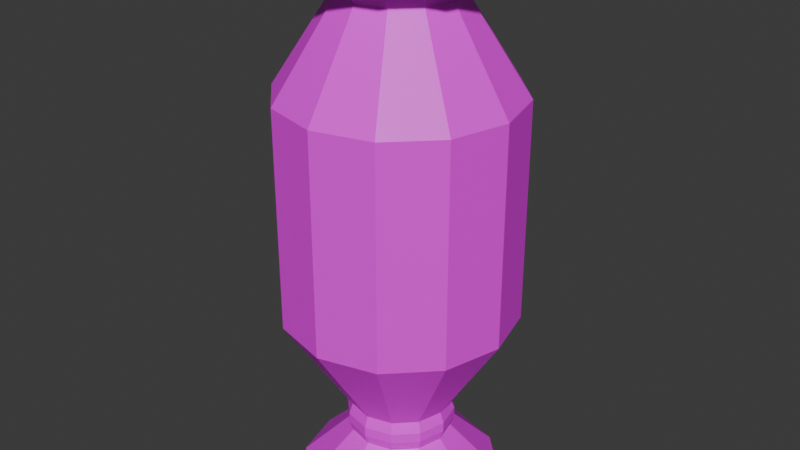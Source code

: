 # Source: Museum_Blue_Vase.blend  (saved by Blender 5.0.119; exported with 4.5.12 LTS)
import bpy
from mathutils import Matrix  # noqa: F401  (used for matrix-valued properties, if any)

bpy.ops.wm.read_factory_settings(use_empty=True)
scene = bpy.context.scene
scene.name = 'Scene'

# ---- collections
col_collection = bpy.data.collections.new('Collection'); scene.collection.children.link(col_collection)

# ---- images (referenced by path relative to the original .blend; pixels are not part of the script)
import os
ASSET_DIR = os.environ.get("B2B_ASSET_DIR", "")  # directory of the original .blend (textures are referenced by path, not embedded)
HERE = os.path.dirname(os.path.abspath(__file__))  # packed textures are extracted next to this script under _unpacked/

def load_image(name, relpath, width, height, colorspace="sRGB"):
    """Load a texture the original file referenced (path relative to the .blend, or extracted next to this script)."""
    p = next((c for c in (os.path.join(HERE, relpath), os.path.join(ASSET_DIR, relpath)) if relpath and os.path.exists(c)), "")
    if p:
        img = bpy.data.images.load(p, check_existing=True)
        img.name = name
    else:  # same state as the original file: an image datablock whose file is absent (Cycles renders it pink)
        img = bpy.data.images.new(name, width, height)
        img.source = "FILE"
        img.filepath = "//" + (relpath or name)
    img.colorspace_settings.name = colorspace
    return img
img_palette2025_psd = load_image('Palette2025.psd', 'Palette2025.psd', 1024, 1024, 'sRGB')

# ---- materials (node trees are filled in below, after node groups)
mat_material_001 = bpy.data.materials.new('Material.001')

# ---- material node trees
mat_material_001.use_nodes = True; mat_material_001.node_tree.nodes.clear()
_N = mat_material_001.node_tree.nodes; _L = mat_material_001.node_tree.links
n0 = _N.new('ShaderNodeBsdfPrincipled'); n0.name = 'Principled BSDF'; n0.location = (-200, 100)
n1 = _N.new('ShaderNodeOutputMaterial'); n1.name = 'Material Output'; n1.location = (200, 100)
n2 = _N.new('ShaderNodeTexImage'); n2.name = 'Image Texture'; n2.location = (-490, 75)
n2.image = img_palette2025_psd
_L.new(n0.outputs[0], n1.inputs[0])
_L.new(n2.outputs[0], n0.inputs[0])
n1.is_active_output = True

# ---- world
world_world = bpy.data.worlds.new('World'); scene.world = world_world
world_world.use_nodes = True; world_world.node_tree.nodes.clear()
_N = world_world.node_tree.nodes; _L = world_world.node_tree.links
n0 = _N.new('ShaderNodeOutputWorld'); n0.name = 'World Output'; n0.location = (200, 100)
n1 = _N.new('ShaderNodeBackground'); n1.name = 'Background'; n1.location = (-200, 100)
n1.inputs[0].default_value = (0.05088, 0.05088, 0.05088, 1.0)
_L.new(n1.outputs[0], n0.inputs[0])
n0.is_active_output = True
world_world.color = (0.05088, 0.05088, 0.05088)
world_world.sun_shadow_jitter_overblur = 0.0

# ---- meshes
me_circle = bpy.data.meshes.new('Circle')
me_circle.from_pydata([(1.96e-10, 0.1579, 0.0), (-0.07895, 0.1368, 0.0), (-0.1368, 0.07895, 0.0), (-0.1579, -2.723e-09, 0.0), (-0.1368, -0.07895, 0.0), (-0.07895, -0.1368, 0.0), (1.96e-10, -0.1579, 0.0), (0.07895, -0.1368, 0.0), (0.1368, -0.07895, 0.0), (0.1579, -2.723e-09, 0.0), (0.1368, 0.07895, 0.0), (0.07895, 0.1368, 0.0), (-2.073e-09, 0.07904, 0.07862), (-0.03952, 0.06845, 0.07862), (-0.06845, 0.03952, 0.07862), (-0.07904, -1.363e-09, 0.07862), (-0.06845, -0.03952, 0.07862), (-0.03952, -0.06845, 0.07862), (-2.073e-09, -0.07904, 0.07862), (0.03952, -0.06845, 0.07862), (0.06845, -0.03952, 0.07862), (0.07904, -1.363e-09, 0.07862), (0.06845, 0.03952, 0.07862), (0.03952, 0.06845, 0.07862), (-1.942e-09, 0.08528, 0.09591), (-0.04264, 0.07386, 0.09591), (-0.07386, 0.04264, 0.09591), (-0.08528, -1.422e-09, 0.09591), (-0.07386, -0.04264, 0.09591), (-0.04264, -0.07386, 0.09591), (-1.942e-09, -0.08528, 0.09591), (0.04264, -0.07386, 0.09591), (0.07386, -0.04264, 0.09591), (0.08528, -1.422e-09, 0.09591), (0.07386, 0.04264, 0.09591), (0.04264, 0.07386, 0.09591), (-1.942e-09, 0.08528, 0.1116), (-0.04264, 0.07386, 0.1116), (-0.07386, 0.04264, 0.1116), (-0.08528, -1.422e-09, 0.1116), (-0.07386, -0.04264, 0.1116), (-0.04264, -0.07386, 0.1116), (-1.942e-09, -0.08528, 0.1116), (0.04264, -0.07386, 0.1116), (0.07386, -0.04264, 0.1116), (0.08528, -1.422e-09, 0.1116), (0.07386, 0.04264, 0.1116), (0.04264, 0.07386, 0.1116), (-2.202e-09, 0.07921, 0.1289), (-0.0396, 0.0686, 0.1289), (-0.0686, 0.0396, 0.1289), (-0.07921, -3.656e-09, 0.1289), (-0.0686, -0.0396, 0.1289), (-0.0396, -0.0686, 0.1289), (-2.202e-09, -0.07921, 0.1289), (0.0396, -0.0686, 0.1289), (0.0686, -0.0396, 0.1289), (0.07921, -3.656e-09, 0.1289), (0.0686, 0.0396, 0.1289), (0.0396, 0.0686, 0.1289), (-0.001572, 0.1817, 0.2877), (-0.09242, 0.1573, 0.2877), (-0.1589, 0.09084, 0.2877), (-0.1833, -2.52e-08, 0.2877), (-0.1589, -0.09084, 0.2877), (-0.09242, -0.1573, 0.2877), (-0.001572, -0.1817, 0.2877), (0.08927, -0.1573, 0.2877), (0.1558, -0.09084, 0.2877), (0.1801, -2.52e-08, 0.2877), (0.1558, 0.09084, 0.2877), (0.08927, 0.1573, 0.2877), (-0.001572, 0.1817, 0.6301), (-0.09242, 0.1573, 0.6301), (-0.1589, 0.09084, 0.6301), (-0.1833, -2.52e-08, 0.6301), (-0.1589, -0.09084, 0.6301), (-0.09242, -0.1573, 0.6301), (-0.001572, -0.1817, 0.6301), (0.08927, -0.1573, 0.6301), (0.1558, -0.09084, 0.6301), (0.1801, -2.52e-08, 0.6301), (0.1558, 0.09084, 0.6301), (0.08927, 0.1573, 0.6301), (-0.001572, 0.09034, 0.7713), (-0.04674, 0.07824, 0.7713), (-0.07981, 0.04517, 0.7713), (-0.09192, -2.564e-08, 0.7713), (-0.07981, -0.04517, 0.7713), (-0.04674, -0.07824, 0.7713), (-0.001572, -0.09034, 0.7713), (0.0436, -0.07824, 0.7713), (0.07667, -0.04517, 0.7713), (0.08877, -2.564e-08, 0.7713), (0.07667, 0.04517, 0.7713), (0.0436, 0.07824, 0.7713), (-0.001572, 0.09641, 0.7958), (-0.04978, 0.0835, 0.7958), (-0.08507, 0.04821, 0.7958), (-0.09799, -2.578e-08, 0.7958), (-0.08507, -0.04821, 0.7958), (-0.04978, -0.0835, 0.7958), (-0.001572, -0.09641, 0.7958), (0.04664, -0.0835, 0.7958), (0.08193, -0.04821, 0.7958), (0.09484, -2.578e-08, 0.7958), (0.08193, 0.04821, 0.7958), (0.04664, 0.0835, 0.7958), (-0.001572, 0.1631, 0.8284), (-0.08313, 0.1413, 0.8284), (-0.1428, 0.08156, 0.8284), (-0.1647, -2.643e-08, 0.8284), (-0.1428, -0.08156, 0.8284), (-0.08313, -0.1413, 0.8284), (-0.001572, -0.1631, 0.8284), (0.07999, -0.1413, 0.8284), (0.1397, -0.08156, 0.8284), (0.1615, -2.643e-08, 0.8284), (0.1397, 0.08156, 0.8284), (0.07999, 0.1413, 0.8284), (-0.001572, 0.1631, 0.8501), (-0.08313, 0.1413, 0.8501), (-0.1428, 0.08156, 0.8501), (-0.1647, -2.935e-08, 0.8501), (-0.1428, -0.08156, 0.8501), (-0.08313, -0.1413, 0.8501), (-0.001572, -0.1631, 0.8501), (0.07999, -0.1413, 0.8501), (0.1397, -0.08156, 0.8501), (0.1615, -2.935e-08, 0.8501), (0.1397, 0.08156, 0.8501), (0.07999, 0.1413, 0.8501), (-0.001572, 0.1469, 0.8501), (-0.07501, 0.1272, 0.8501), (-0.1288, 0.07344, 0.8501), (-0.1484, -2.914e-08, 0.8501), (-0.1288, -0.07344, 0.8501), (-0.07501, -0.1272, 0.8501), (-0.001572, -0.1469, 0.8501), (0.07187, -0.1272, 0.8501), (0.1256, -0.07344, 0.8501), (0.1453, -2.914e-08, 0.8501), (0.1256, 0.07344, 0.8501), (0.07187, 0.1272, 0.8501), (-0.001572, 0.1292, 0.833), (-0.06618, 0.1119, 0.833), (-0.1135, 0.06461, 0.833), (-0.1308, -2.863e-08, 0.833), (-0.1135, -0.06461, 0.833), (-0.06618, -0.1119, 0.833), (-0.001572, -0.1292, 0.833), (0.06304, -0.1119, 0.833), (0.1103, -0.06461, 0.833), (0.1277, -2.863e-08, 0.833), (0.1103, 0.06461, 0.833), (0.06304, 0.1119, 0.833), (-0.1833, -2.52e-08, 0.4589), (-0.1589, -0.09084, 0.4589), (0.1558, 0.09084, 0.4589), (0.08927, 0.1573, 0.4589), (-0.001572, 0.1817, 0.4589), (-0.09242, 0.1573, 0.4589), (0.08927, -0.1573, 0.4589), (0.1558, -0.09084, 0.4589), (-0.09242, -0.1573, 0.4589), (-0.1589, 0.09084, 0.4589), (0.1801, -2.52e-08, 0.4589), (-0.001572, -0.1817, 0.4589)], [], [(3, 2, 14, 15), (10, 9, 21, 22), (7, 6, 18, 19), (4, 3, 15, 16), (11, 10, 22, 23), (1, 0, 12, 13), (8, 7, 19, 20), (5, 4, 16, 17), (0, 11, 23, 12), (2, 1, 13, 14), (9, 8, 20, 21), (6, 5, 17, 18), (20, 19, 31, 32), (17, 16, 28, 29), (12, 23, 35, 24), (14, 13, 25, 26), (21, 20, 32, 33), (18, 17, 29, 30), (15, 14, 26, 27), (22, 21, 33, 34), (19, 18, 30, 31), (16, 15, 27, 28), (23, 22, 34, 35), (13, 12, 24, 25), (25, 24, 36, 37), (32, 31, 43, 44), (29, 28, 40, 41), (24, 35, 47, 36), (26, 25, 37, 38), (33, 32, 44, 45), (30, 29, 41, 42), (27, 26, 38, 39), (34, 33, 45, 46), (31, 30, 42, 43), (28, 27, 39, 40), (35, 34, 46, 47), (47, 46, 58, 59), (37, 36, 48, 49), (44, 43, 55, 56), (41, 40, 52, 53), (36, 47, 59, 48), (38, 37, 49, 50), (45, 44, 56, 57), (42, 41, 53, 54), (39, 38, 50, 51), (46, 45, 57, 58), (43, 42, 54, 55), (40, 39, 51, 52), (52, 51, 63, 64), (59, 58, 70, 71), (49, 48, 60, 61), (56, 55, 67, 68), (53, 52, 64, 65), (48, 59, 71, 60), (50, 49, 61, 62), (57, 56, 68, 69), (54, 53, 65, 66), (51, 50, 62, 63), (58, 57, 69, 70), (55, 54, 66, 67), (157, 156, 75, 76), (159, 158, 82, 83), (161, 160, 72, 73), (163, 162, 79, 80), (164, 157, 76, 77), (160, 159, 83, 72), (165, 161, 73, 74), (166, 163, 80, 81), (167, 164, 77, 78), (156, 165, 74, 75), (158, 166, 81, 82), (162, 167, 78, 79), (79, 78, 90, 91), (76, 75, 87, 88), (83, 82, 94, 95), (73, 72, 84, 85), (80, 79, 91, 92), (77, 76, 88, 89), (72, 83, 95, 84), (74, 73, 85, 86), (81, 80, 92, 93), (78, 77, 89, 90), (75, 74, 86, 87), (82, 81, 93, 94), (91, 90, 102, 103), (88, 87, 99, 100), (95, 94, 106, 107), (85, 84, 96, 97), (92, 91, 103, 104), (89, 88, 100, 101), (84, 95, 107, 96), (86, 85, 97, 98), (93, 92, 104, 105), (90, 89, 101, 102), (87, 86, 98, 99), (94, 93, 105, 106), (106, 105, 117, 118), (103, 102, 114, 115), (100, 99, 111, 112), (107, 106, 118, 119), (97, 96, 108, 109), (104, 103, 115, 116), (101, 100, 112, 113), (96, 107, 119, 108), (98, 97, 109, 110), (105, 104, 116, 117), (102, 101, 113, 114), (99, 98, 110, 111), (111, 110, 122, 123), (118, 117, 129, 130), (115, 114, 126, 127), (112, 111, 123, 124), (119, 118, 130, 131), (109, 108, 120, 121), (116, 115, 127, 128), (113, 112, 124, 125), (108, 119, 131, 120), (110, 109, 121, 122), (117, 116, 128, 129), (114, 113, 125, 126), (123, 122, 134, 135), (130, 129, 141, 142), (127, 126, 138, 139), (124, 123, 135, 136), (131, 130, 142, 143), (121, 120, 132, 133), (128, 127, 139, 140), (125, 124, 136, 137), (120, 131, 143, 132), (122, 121, 133, 134), (129, 128, 140, 141), (126, 125, 137, 138), (138, 137, 149, 150), (135, 134, 146, 147), (142, 141, 153, 154), (139, 138, 150, 151), (136, 135, 147, 148), (143, 142, 154, 155), (133, 132, 144, 145), (140, 139, 151, 152), (137, 136, 148, 149), (132, 143, 155, 144), (134, 133, 145, 146), (141, 140, 152, 153), (145, 144, 155, 154, 153, 152, 151, 150, 149, 148, 147, 146), (67, 66, 167, 162), (70, 69, 166, 158), (63, 62, 165, 156), (66, 65, 164, 167), (69, 68, 163, 166), (62, 61, 161, 165), (60, 71, 159, 160), (65, 64, 157, 164), (68, 67, 162, 163), (61, 60, 160, 161), (71, 70, 158, 159), (64, 63, 156, 157)])
_uv = me_circle.uv_layers.new(name='UVMap')
_uv.uv.foreach_set('vector', [0.3856, 0.6972, 0.3856, 0.6982, 0.3847, 0.6979, 0.3847, 0.6974, 0.3773, 0.6992, 0.3764, 0.6992, 0.3764, 0.698, 0.3768, 0.698, 0.3824, 0.6963, 0.3833, 0.6958, 0.3835, 0.6967, 0.3831, 0.697, 0.3851, 0.6963, 0.3856, 0.6972, 0.3847, 0.6974, 0.3844, 0.697, 0.3833, 0.6996, 0.3824, 0.6991, 0.3831, 0.6984, 0.3835, 0.6986, 0.3851, 0.6991, 0.3843, 0.6996, 0.384, 0.6986, 0.3844, 0.6984, 0.3817, 0.6942, 0.3818, 0.6933, 0.383, 0.6939, 0.3814, 0.6881, 0.3843, 0.6958, 0.3851, 0.6963, 0.3844, 0.697, 0.384, 0.6967, 0.3843, 0.6996, 0.3833, 0.6996, 0.3835, 0.6986, 0.384, 0.6986, 0.3856, 0.6982, 0.3851, 0.6991, 0.3844, 0.6984, 0.3847, 0.6979, 0.3818, 0.6952, 0.3817, 0.6942, 0.3814, 0.6881, 0.3814, 0.6886, 0.3833, 0.6958, 0.3843, 0.6958, 0.384, 0.6967, 0.3835, 0.6967, 0.2888, 0.6948, 0.2889, 0.6963, 0.2882, 0.6964, 0.2881, 0.6948, 0.2911, 0.6914, 0.2911, 0.6928, 0.2904, 0.693, 0.2904, 0.6914, 0.2931, 0.6897, 0.2931, 0.6914, 0.2924, 0.6914, 0.2924, 0.6896, 0.289, 0.6914, 0.2888, 0.6928, 0.2882, 0.693, 0.2884, 0.6914, 0.2889, 0.6931, 0.2888, 0.6948, 0.2881, 0.6948, 0.2882, 0.693, 0.2911, 0.6897, 0.2911, 0.6914, 0.2904, 0.6914, 0.2904, 0.6896, 0.289, 0.6897, 0.289, 0.6914, 0.2884, 0.6914, 0.2884, 0.6896, 0.2904, 0.6952, 0.2889, 0.695, 0.289, 0.6942, 0.2905, 0.6944, 0.2911, 0.6882, 0.2911, 0.6897, 0.2904, 0.6896, 0.2904, 0.6881, 0.2888, 0.6882, 0.289, 0.6897, 0.2884, 0.6896, 0.2882, 0.6881, 0.2931, 0.6914, 0.2931, 0.6928, 0.2924, 0.693, 0.2924, 0.6914, 0.2931, 0.6882, 0.2931, 0.6897, 0.2924, 0.6896, 0.2924, 0.6881, 0.2924, 0.6881, 0.2924, 0.6896, 0.2918, 0.6896, 0.2918, 0.6881, 0.2881, 0.6948, 0.2882, 0.6964, 0.2876, 0.6963, 0.2874, 0.6948, 0.2904, 0.6914, 0.2904, 0.693, 0.2897, 0.693, 0.2897, 0.6914, 0.2924, 0.6896, 0.2924, 0.6914, 0.2918, 0.6914, 0.2918, 0.6896, 0.2884, 0.6914, 0.2882, 0.693, 0.2876, 0.693, 0.2878, 0.6914, 0.2882, 0.693, 0.2881, 0.6948, 0.2874, 0.6948, 0.2876, 0.693, 0.2904, 0.6896, 0.2904, 0.6914, 0.2897, 0.6914, 0.2897, 0.6896, 0.2884, 0.6896, 0.2884, 0.6914, 0.2878, 0.6914, 0.2878, 0.6896, 0.2905, 0.6944, 0.289, 0.6942, 0.289, 0.6936, 0.2905, 0.6938, 0.2904, 0.6881, 0.2904, 0.6896, 0.2897, 0.6896, 0.2897, 0.6881, 0.2882, 0.6881, 0.2884, 0.6896, 0.2878, 0.6896, 0.2876, 0.6881, 0.2924, 0.6914, 0.2924, 0.693, 0.2918, 0.693, 0.2918, 0.6914, 0.2918, 0.6914, 0.2918, 0.693, 0.2911, 0.6928, 0.2911, 0.6914, 0.2918, 0.6881, 0.2918, 0.6896, 0.2911, 0.6897, 0.2911, 0.6882, 0.2874, 0.6948, 0.2876, 0.6963, 0.2869, 0.6961, 0.2868, 0.6947, 0.2897, 0.6914, 0.2897, 0.693, 0.289, 0.6928, 0.289, 0.6914, 0.2918, 0.6896, 0.2918, 0.6914, 0.2911, 0.6914, 0.2911, 0.6897, 0.2878, 0.6914, 0.2876, 0.693, 0.2868, 0.6928, 0.287, 0.6914, 0.2876, 0.693, 0.2874, 0.6948, 0.2868, 0.6947, 0.2869, 0.693, 0.2897, 0.6896, 0.2897, 0.6914, 0.289, 0.6914, 0.289, 0.6897, 0.2878, 0.6896, 0.2878, 0.6914, 0.287, 0.6914, 0.287, 0.6897, 0.2905, 0.6938, 0.289, 0.6936, 0.2889, 0.693, 0.2904, 0.6932, 0.2897, 0.6881, 0.2897, 0.6896, 0.289, 0.6897, 0.289, 0.6882, 0.2876, 0.6881, 0.2878, 0.6896, 0.287, 0.6897, 0.2868, 0.6882, 0.3792, 0.689, 0.3788, 0.689, 0.3807, 0.6931, 0.3817, 0.6931, 0.3751, 0.689, 0.3747, 0.689, 0.3753, 0.6932, 0.3764, 0.6932, 0.376, 0.689, 0.3756, 0.689, 0.3775, 0.6932, 0.3785, 0.6932, 0.3783, 0.6975, 0.3783, 0.6979, 0.3764, 0.698, 0.3764, 0.6969, 0.372, 0.689, 0.3715, 0.689, 0.3722, 0.6932, 0.3732, 0.6932, 0.3756, 0.689, 0.3751, 0.689, 0.3764, 0.6932, 0.3775, 0.6932, 0.3783, 0.689, 0.3778, 0.689, 0.3785, 0.6931, 0.3795, 0.6931, 0.3785, 0.697, 0.3783, 0.6975, 0.3764, 0.6969, 0.3769, 0.6958, 0.3725, 0.689, 0.372, 0.689, 0.3732, 0.6932, 0.3743, 0.6932, 0.3788, 0.689, 0.3783, 0.689, 0.3795, 0.6931, 0.3807, 0.6931, 0.3846, 0.6952, 0.3841, 0.6952, 0.3835, 0.6933, 0.3847, 0.6933, 0.3729, 0.689, 0.3725, 0.689, 0.3743, 0.6932, 0.3753, 0.6932, 0.7366, 0.6085, 0.7359, 0.6085, 0.7359, 0.607, 0.7366, 0.607, 0.7141, 0.493, 0.7133, 0.493, 0.7133, 0.4915, 0.7141, 0.4915, 0.7129, 0.4961, 0.7121, 0.4961, 0.7121, 0.4946, 0.7129, 0.4946, 0.7354, 0.6101, 0.7347, 0.6101, 0.7347, 0.6085, 0.7354, 0.6085, 0.7126, 0.4915, 0.7119, 0.4915, 0.7119, 0.4899, 0.7126, 0.4899, 0.7326, 0.607, 0.7317, 0.607, 0.7317, 0.6054, 0.7326, 0.6054, 0.7325, 0.6101, 0.7317, 0.6101, 0.7317, 0.6085, 0.7325, 0.6085, 0.7102, 0.493, 0.7093, 0.493, 0.7093, 0.4915, 0.7102, 0.4915, 0.7334, 0.6085, 0.7326, 0.6085, 0.7326, 0.607, 0.7334, 0.607, 0.7093, 0.4946, 0.7085, 0.4946, 0.7085, 0.493, 0.7093, 0.493, 0.7332, 0.6101, 0.7325, 0.6101, 0.7325, 0.6085, 0.7332, 0.6085, 0.7126, 0.493, 0.7119, 0.493, 0.7119, 0.4915, 0.7126, 0.4915, 0.3753, 0.689, 0.3743, 0.689, 0.3741, 0.6873, 0.3746, 0.6873, 0.3817, 0.689, 0.3807, 0.6889, 0.3804, 0.6873, 0.3809, 0.6873, 0.3764, 0.689, 0.3753, 0.689, 0.3761, 0.6873, 0.3766, 0.6873, 0.3785, 0.689, 0.3775, 0.689, 0.3772, 0.6873, 0.3777, 0.6873, 0.3827, 0.6894, 0.3817, 0.6892, 0.3825, 0.6873, 0.383, 0.6874, 0.3732, 0.689, 0.3722, 0.689, 0.373, 0.6873, 0.3735, 0.6873, 0.3775, 0.689, 0.3764, 0.689, 0.3766, 0.6873, 0.3772, 0.6873, 0.3795, 0.6889, 0.3785, 0.689, 0.3793, 0.6873, 0.3798, 0.6873, 0.3838, 0.6894, 0.3827, 0.6894, 0.383, 0.6874, 0.3835, 0.6874, 0.3743, 0.689, 0.3732, 0.689, 0.3735, 0.6873, 0.3741, 0.6873, 0.3807, 0.6889, 0.3795, 0.6889, 0.3798, 0.6873, 0.3804, 0.6873, 0.3868, 0.698, 0.3858, 0.6982, 0.3856, 0.6961, 0.3861, 0.6961, 0.2942, 0.718, 0.2942, 0.7205, 0.2929, 0.7205, 0.2929, 0.718, 0.2928, 0.718, 0.2928, 0.7205, 0.2915, 0.7205, 0.2915, 0.718, 0.2929, 0.7274, 0.293, 0.7253, 0.2943, 0.7253, 0.2942, 0.7276, 0.2913, 0.718, 0.2913, 0.7205, 0.29, 0.7205, 0.29, 0.718, 0.2944, 0.716, 0.2942, 0.718, 0.2929, 0.718, 0.2931, 0.7157, 0.2929, 0.716, 0.2928, 0.718, 0.2915, 0.718, 0.2917, 0.7157, 0.2913, 0.7205, 0.2915, 0.7225, 0.2902, 0.7228, 0.29, 0.7205, 0.2915, 0.716, 0.2913, 0.718, 0.29, 0.718, 0.2902, 0.7157, 0.2957, 0.7196, 0.2957, 0.7217, 0.2944, 0.7218, 0.2944, 0.7196, 0.2942, 0.7205, 0.2944, 0.7225, 0.2931, 0.7228, 0.2929, 0.7205, 0.2928, 0.7205, 0.2929, 0.7225, 0.2917, 0.7228, 0.2915, 0.7205, 0.293, 0.7253, 0.2929, 0.7229, 0.2942, 0.7228, 0.2943, 0.7253, 0.3734, 0.6969, 0.3731, 0.6975, 0.3722, 0.6972, 0.3727, 0.6963, 0.3734, 0.6986, 0.3738, 0.6989, 0.3735, 0.6997, 0.3727, 0.6992, 0.3748, 0.6986, 0.3751, 0.6981, 0.3756, 0.6983, 0.3752, 0.6992, 0.3738, 0.6966, 0.3734, 0.6969, 0.3727, 0.6963, 0.3735, 0.6958, 0.3748, 0.6969, 0.3744, 0.6966, 0.3744, 0.6958, 0.3752, 0.6963, 0.3731, 0.6981, 0.3734, 0.6986, 0.3727, 0.6992, 0.3722, 0.6983, 0.3744, 0.6989, 0.3748, 0.6986, 0.3752, 0.6992, 0.3744, 0.6997, 0.3744, 0.6966, 0.3738, 0.6966, 0.3735, 0.6958, 0.3744, 0.6958, 0.3751, 0.6975, 0.3748, 0.6969, 0.3752, 0.6963, 0.3756, 0.6972, 0.3731, 0.6975, 0.3731, 0.6981, 0.3722, 0.6983, 0.3722, 0.6972, 0.3738, 0.6989, 0.3744, 0.6989, 0.3744, 0.6997, 0.3735, 0.6997, 0.3751, 0.6981, 0.3751, 0.6975, 0.3756, 0.6972, 0.3756, 0.6983, 0.4234, 0.7131, 0.4237, 0.7169, 0.4226, 0.7169, 0.4223, 0.7131, 0.4266, 0.7094, 0.4265, 0.705, 0.4276, 0.705, 0.4277, 0.7093, 0.4262, 0.7088, 0.4262, 0.7131, 0.4251, 0.7131, 0.4251, 0.7088, 0.4234, 0.7088, 0.4234, 0.7131, 0.4223, 0.7131, 0.4223, 0.7088, 0.4265, 0.7132, 0.4266, 0.7094, 0.4277, 0.7093, 0.4276, 0.7131, 0.4248, 0.7088, 0.4248, 0.7131, 0.4237, 0.7131, 0.4237, 0.7088, 0.4265, 0.705, 0.4262, 0.7088, 0.4251, 0.7088, 0.4254, 0.705, 0.4237, 0.705, 0.4234, 0.7088, 0.4223, 0.7088, 0.4226, 0.705, 0.4248, 0.7131, 0.4251, 0.7169, 0.424, 0.7169, 0.4237, 0.7131, 0.4251, 0.705, 0.4248, 0.7088, 0.4237, 0.7088, 0.424, 0.705, 0.4332, 0.7051, 0.4332, 0.7089, 0.4321, 0.7088, 0.4321, 0.705, 0.4262, 0.7131, 0.4265, 0.7169, 0.4254, 0.7169, 0.4251, 0.7131, 0.3824, 0.6983, 0.3819, 0.6992, 0.3817, 0.699, 0.3822, 0.6982, 0.3785, 0.6983, 0.3785, 0.6972, 0.3377, 0.7109, 0.3377, 0.7119, 0.3799, 0.6958, 0.381, 0.6958, 0.3399, 0.7097, 0.339, 0.7097, 0.3824, 0.6972, 0.3824, 0.6983, 0.3822, 0.6982, 0.3412, 0.7109, 0.379, 0.6992, 0.3785, 0.6983, 0.3377, 0.7119, 0.3382, 0.7127, 0.381, 0.6997, 0.3799, 0.6997, 0.339, 0.7132, 0.3399, 0.7132, 0.379, 0.6963, 0.3799, 0.6958, 0.339, 0.7097, 0.3382, 0.7101, 0.3819, 0.6963, 0.3824, 0.6972, 0.3412, 0.7109, 0.3407, 0.7101, 0.3799, 0.6997, 0.379, 0.6992, 0.3382, 0.7127, 0.339, 0.7132, 0.3819, 0.6992, 0.381, 0.6997, 0.3399, 0.7132, 0.3817, 0.699, 0.3785, 0.6972, 0.379, 0.6963, 0.3382, 0.7101, 0.3377, 0.7109, 0.381, 0.6958, 0.3819, 0.6963, 0.3407, 0.7101, 0.3399, 0.7097, 0.3399, 0.7097, 0.3407, 0.7101, 0.3406, 0.7103, 0.3398, 0.7099, 0.335, 0.7112, 0.335, 0.7103, 0.3352, 0.7104, 0.3352, 0.7112, 0.3377, 0.7119, 0.3377, 0.7109, 0.3379, 0.711, 0.3379, 0.7118, 0.339, 0.7097, 0.3399, 0.7097, 0.3398, 0.7099, 0.339, 0.7099, 0.3351, 0.712, 0.335, 0.7112, 0.3352, 0.7112, 0.3354, 0.7119, 0.3382, 0.7127, 0.3377, 0.7119, 0.3379, 0.7118, 0.3383, 0.7125, 0.3399, 0.7132, 0.339, 0.7132, 0.339, 0.7129, 0.3398, 0.7129, 0.3382, 0.7101, 0.339, 0.7097, 0.339, 0.7099, 0.3383, 0.7103, 0.3407, 0.7101, 0.3412, 0.7109, 0.341, 0.711, 0.3406, 0.7103, 0.339, 0.7132, 0.3382, 0.7127, 0.3383, 0.7125, 0.339, 0.7129, 0.335, 0.7103, 0.3351, 0.7095, 0.3354, 0.7096, 0.3352, 0.7104, 0.3377, 0.7109, 0.3382, 0.7101, 0.3383, 0.7103, 0.3379, 0.711, 0.2834, 0.9459, 0.2834, 0.9468, 0.283, 0.9475, 0.2823, 0.9479, 0.2814, 0.9479, 0.2807, 0.9475, 0.2803, 0.9468, 0.2803, 0.9459, 0.2807, 0.9452, 0.2814, 0.9448, 0.2823, 0.9448, 0.283, 0.9452, 0.7349, 0.6085, 0.7342, 0.6085, 0.7342, 0.607, 0.7349, 0.607, 0.7126, 0.4946, 0.7119, 0.4946, 0.7119, 0.493, 0.7126, 0.493, 0.7343, 0.6054, 0.7334, 0.6054, 0.7334, 0.6039, 0.7343, 0.6039, 0.7119, 0.4915, 0.711, 0.4915, 0.711, 0.4899, 0.7119, 0.4899, 0.7334, 0.6054, 0.7326, 0.6054, 0.7326, 0.6039, 0.7334, 0.6039, 0.7133, 0.4915, 0.7126, 0.4915, 0.7126, 0.4899, 0.7133, 0.4899, 0.7093, 0.4915, 0.7085, 0.4915, 0.7085, 0.4899, 0.7093, 0.4899, 0.7342, 0.6085, 0.7334, 0.6085, 0.7334, 0.607, 0.7342, 0.607, 0.7107, 0.4961, 0.7099, 0.4961, 0.7099, 0.4946, 0.7107, 0.4946, 0.7347, 0.6101, 0.7339, 0.6101, 0.7339, 0.6085, 0.7347, 0.6085, 0.7373, 0.6054, 0.7366, 0.6054, 0.7366, 0.6039, 0.7373, 0.6039, 0.7133, 0.493, 0.7126, 0.493, 0.7126, 0.4915, 0.7133, 0.4915])
me_circle.materials.append(mat_material_001)
me_circle.update()

# ---- objects
ob_circle = bpy.data.objects.new('Circle', me_circle)

# ---- transforms, parenting, visibility, modifiers, constraints
ob_circle.location = (0.0, 0.0, 0.0)

# ---- collection membership
col_collection.objects.link(ob_circle)

# ---- scene / render settings (as saved in the file)
scene.frame_start = 1; scene.frame_end = 250; scene.frame_set(1)
scene.render.engine = 'BLENDER_EEVEE_NEXT'
scene.render.bake_bias = 0.0
scene.render.bake_samples = 0
scene.cycles.sampling_pattern = 'TABULATED_SOBOL'
scene.eevee.use_volume_custom_range = False
bpy.context.view_layer.update()

# ---- added for rendering (the .blend has no active camera and no usable light): camera, sun
cam_auto = bpy.data.cameras.new('AutoCamera')
cam_auto.lens = 50.0
cam_auto.sensor_width = 36.0
cam_auto.clip_end = 1000.0
ob_auto_camera = bpy.data.objects.new('AutoCamera', cam_auto)
scene.collection.objects.link(ob_auto_camera)
ob_auto_camera.location = (0.917533, -1.10293, 1.16035)
ob_auto_camera.rotation_euler = (1.09748, -7.21219e-08, 0.694738)
scene.camera = ob_auto_camera
light_auto_sun = bpy.data.lights.new('AutoSun', 'SUN')
light_auto_sun.energy = 3.0
light_auto_sun.angle = 0.0523599
ob_auto_sun = bpy.data.objects.new('AutoSun', light_auto_sun)
scene.collection.objects.link(ob_auto_sun)
ob_auto_sun.rotation_euler = (0.872665, 0.174533, 0.523599)
bpy.context.view_layer.update()
